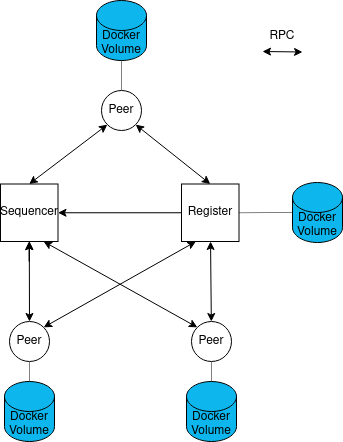

The diagram above was exported from draw.io. Its source (the exported page's mxGraphModel, read from the mxfile embedded in the PNG):
<mxGraphModel dx="988" dy="548" grid="1" gridSize="10" guides="1" tooltips="1" connect="1" arrows="1" fold="1" page="1" pageScale="1" pageWidth="827" pageHeight="1169" math="0" shadow="0">
  <root>
    <mxCell id="0" />
    <mxCell id="1" parent="0" />
    <mxCell id="UhxArxTYmVB5pwQFxY_8-14" style="rounded=0;orthogonalLoop=1;jettySize=auto;html=1;exitX=0;exitY=0;exitDx=0;exitDy=0;entryX=0.75;entryY=1;entryDx=0;entryDy=0;startArrow=classic;startFill=1;endArrow=classic;endFill=1;" parent="1" source="UhxArxTYmVB5pwQFxY_8-1" target="UhxArxTYmVB5pwQFxY_8-5" edge="1">
      <mxGeometry relative="1" as="geometry" />
    </mxCell>
    <mxCell id="UhxArxTYmVB5pwQFxY_8-1" value="Peer" style="ellipse;whiteSpace=wrap;html=1;aspect=fixed;" parent="1" vertex="1">
      <mxGeometry x="469" y="340" width="40" height="40" as="geometry" />
    </mxCell>
    <mxCell id="UhxArxTYmVB5pwQFxY_8-15" style="edgeStyle=none;rounded=0;orthogonalLoop=1;jettySize=auto;html=1;exitX=0;exitY=1;exitDx=0;exitDy=0;startArrow=classic;startFill=1;endArrow=classic;endFill=1;entryX=0.5;entryY=0;entryDx=0;entryDy=0;" parent="1" source="UhxArxTYmVB5pwQFxY_8-2" target="UhxArxTYmVB5pwQFxY_8-5" edge="1">
      <mxGeometry relative="1" as="geometry">
        <mxPoint x="270" y="200" as="targetPoint" />
      </mxGeometry>
    </mxCell>
    <mxCell id="UhxArxTYmVB5pwQFxY_8-17" style="edgeStyle=none;rounded=0;orthogonalLoop=1;jettySize=auto;html=1;exitX=1;exitY=1;exitDx=0;exitDy=0;startArrow=classic;startFill=1;endArrow=classic;endFill=1;entryX=0.5;entryY=0;entryDx=0;entryDy=0;" parent="1" source="UhxArxTYmVB5pwQFxY_8-2" target="UhxArxTYmVB5pwQFxY_8-10" edge="1">
      <mxGeometry relative="1" as="geometry">
        <mxPoint x="500" y="200" as="targetPoint" />
      </mxGeometry>
    </mxCell>
    <mxCell id="UhxArxTYmVB5pwQFxY_8-2" value="Peer" style="ellipse;whiteSpace=wrap;html=1;aspect=fixed;" parent="1" vertex="1">
      <mxGeometry x="379" y="109" width="40" height="40" as="geometry" />
    </mxCell>
    <mxCell id="UhxArxTYmVB5pwQFxY_8-16" value="" style="edgeStyle=none;rounded=0;orthogonalLoop=1;jettySize=auto;html=1;startArrow=classic;startFill=1;endArrow=classic;endFill=1;" parent="1" source="UhxArxTYmVB5pwQFxY_8-3" target="UhxArxTYmVB5pwQFxY_8-5" edge="1">
      <mxGeometry relative="1" as="geometry" />
    </mxCell>
    <mxCell id="UhxArxTYmVB5pwQFxY_8-18" style="edgeStyle=none;rounded=0;orthogonalLoop=1;jettySize=auto;html=1;exitX=1;exitY=0;exitDx=0;exitDy=0;entryX=0.25;entryY=1;entryDx=0;entryDy=0;startArrow=classic;startFill=1;endArrow=classic;endFill=1;" parent="1" source="UhxArxTYmVB5pwQFxY_8-3" target="UhxArxTYmVB5pwQFxY_8-10" edge="1">
      <mxGeometry relative="1" as="geometry" />
    </mxCell>
    <mxCell id="UhxArxTYmVB5pwQFxY_8-3" value="Peer" style="ellipse;whiteSpace=wrap;html=1;aspect=fixed;" parent="1" vertex="1">
      <mxGeometry x="287" y="340" width="40" height="40" as="geometry" />
    </mxCell>
    <mxCell id="UhxArxTYmVB5pwQFxY_8-5" value="Sequencer" style="whiteSpace=wrap;html=1;aspect=fixed;" parent="1" vertex="1">
      <mxGeometry x="278" y="202.5" width="57.5" height="57.5" as="geometry" />
    </mxCell>
    <mxCell id="UhxArxTYmVB5pwQFxY_8-9" style="edgeStyle=orthogonalEdgeStyle;rounded=0;orthogonalLoop=1;jettySize=auto;html=1;exitX=0.5;exitY=1;exitDx=0;exitDy=0;startArrow=classic;startFill=1;" parent="1" source="UhxArxTYmVB5pwQFxY_8-5" target="UhxArxTYmVB5pwQFxY_8-5" edge="1">
      <mxGeometry relative="1" as="geometry" />
    </mxCell>
    <mxCell id="UhxArxTYmVB5pwQFxY_8-23" style="edgeStyle=none;rounded=0;orthogonalLoop=1;jettySize=auto;html=1;startArrow=classic;startFill=1;endArrow=classic;endFill=1;" parent="1" source="UhxArxTYmVB5pwQFxY_8-10" target="UhxArxTYmVB5pwQFxY_8-1" edge="1">
      <mxGeometry relative="1" as="geometry" />
    </mxCell>
    <mxCell id="-sKkMsIb79JQdxmADYep-1" style="edgeStyle=orthogonalEdgeStyle;rounded=0;orthogonalLoop=1;jettySize=auto;html=1;exitX=0;exitY=0.5;exitDx=0;exitDy=0;entryX=1;entryY=0.5;entryDx=0;entryDy=0;" parent="1" source="UhxArxTYmVB5pwQFxY_8-10" target="UhxArxTYmVB5pwQFxY_8-5" edge="1">
      <mxGeometry relative="1" as="geometry" />
    </mxCell>
    <mxCell id="UhxArxTYmVB5pwQFxY_8-10" value="Register" style="whiteSpace=wrap;html=1;aspect=fixed;" parent="1" vertex="1">
      <mxGeometry x="459" y="202.5" width="57.5" height="57.5" as="geometry" />
    </mxCell>
    <mxCell id="_iCXyssdvEK1cdqRlwWR-6" style="edgeStyle=none;rounded=0;orthogonalLoop=1;jettySize=auto;html=1;exitX=0.5;exitY=0;exitDx=0;exitDy=0;exitPerimeter=0;entryX=0.5;entryY=1;entryDx=0;entryDy=0;dashed=1;dashPattern=1 1;startArrow=none;startFill=0;endArrow=none;endFill=0;" parent="1" source="_iCXyssdvEK1cdqRlwWR-1" target="UhxArxTYmVB5pwQFxY_8-3" edge="1">
      <mxGeometry relative="1" as="geometry" />
    </mxCell>
    <mxCell id="_iCXyssdvEK1cdqRlwWR-1" value="&lt;div&gt;Docker&lt;/div&gt;&lt;div&gt;Volume&lt;br&gt;&lt;/div&gt;" style="shape=cylinder3;whiteSpace=wrap;html=1;boundedLbl=1;backgroundOutline=1;size=15;strokeWidth=1;fillColor=#0db7ed;" parent="1" vertex="1">
      <mxGeometry x="282" y="400" width="50" height="60" as="geometry" />
    </mxCell>
    <mxCell id="_iCXyssdvEK1cdqRlwWR-5" style="edgeStyle=none;rounded=0;orthogonalLoop=1;jettySize=auto;html=1;entryX=0.5;entryY=1;entryDx=0;entryDy=0;dashed=1;dashPattern=1 1;startArrow=none;startFill=0;endArrow=none;endFill=0;" parent="1" source="_iCXyssdvEK1cdqRlwWR-2" target="UhxArxTYmVB5pwQFxY_8-1" edge="1">
      <mxGeometry relative="1" as="geometry" />
    </mxCell>
    <mxCell id="_iCXyssdvEK1cdqRlwWR-2" value="&lt;div&gt;Docker&lt;/div&gt;&lt;div&gt;Volume&lt;br&gt;&lt;/div&gt;" style="shape=cylinder3;whiteSpace=wrap;html=1;boundedLbl=1;backgroundOutline=1;size=15;strokeWidth=1;fillColor=#0db7ed;" parent="1" vertex="1">
      <mxGeometry x="464" y="400" width="50" height="60" as="geometry" />
    </mxCell>
    <mxCell id="_iCXyssdvEK1cdqRlwWR-4" style="edgeStyle=none;rounded=0;orthogonalLoop=1;jettySize=auto;html=1;exitX=0.5;exitY=1;exitDx=0;exitDy=0;exitPerimeter=0;entryX=0.5;entryY=0;entryDx=0;entryDy=0;dashed=1;dashPattern=1 1;startArrow=none;startFill=0;endArrow=none;endFill=0;" parent="1" source="_iCXyssdvEK1cdqRlwWR-3" target="UhxArxTYmVB5pwQFxY_8-2" edge="1">
      <mxGeometry relative="1" as="geometry" />
    </mxCell>
    <mxCell id="_iCXyssdvEK1cdqRlwWR-3" value="&lt;div&gt;Docker&lt;/div&gt;&lt;div&gt;Volume&lt;br&gt;&lt;/div&gt;" style="shape=cylinder3;whiteSpace=wrap;html=1;boundedLbl=1;backgroundOutline=1;size=15;strokeWidth=1;fillColor=#0db7ed;" parent="1" vertex="1">
      <mxGeometry x="374" y="19" width="50" height="60" as="geometry" />
    </mxCell>
    <mxCell id="BKXwjQtKl3fHT8iTnuWZ-4" style="edgeStyle=none;rounded=0;orthogonalLoop=1;jettySize=auto;html=1;exitX=1;exitY=0.5;exitDx=0;exitDy=0;startArrow=classic;startFill=1;endArrow=classic;endFill=1;" parent="1" edge="1">
      <mxGeometry relative="1" as="geometry">
        <mxPoint x="540" y="70" as="sourcePoint" />
        <mxPoint x="580" y="70.5" as="targetPoint" />
      </mxGeometry>
    </mxCell>
    <mxCell id="BKXwjQtKl3fHT8iTnuWZ-5" value="RPC" style="text;html=1;strokeColor=none;fillColor=none;align=center;verticalAlign=middle;whiteSpace=wrap;rounded=0;" parent="1" vertex="1">
      <mxGeometry x="530" y="40" width="60" height="30" as="geometry" />
    </mxCell>
    <mxCell id="-sKkMsIb79JQdxmADYep-5" style="edgeStyle=orthogonalEdgeStyle;rounded=0;orthogonalLoop=1;jettySize=auto;html=1;entryX=1;entryY=0.5;entryDx=0;entryDy=0;endArrow=none;endFill=0;dashed=1;dashPattern=1 1;" parent="1" source="-sKkMsIb79JQdxmADYep-4" target="UhxArxTYmVB5pwQFxY_8-10" edge="1">
      <mxGeometry relative="1" as="geometry" />
    </mxCell>
    <mxCell id="-sKkMsIb79JQdxmADYep-4" value="&lt;div&gt;Docker&lt;/div&gt;&lt;div&gt;Volume&lt;br&gt;&lt;/div&gt;" style="shape=cylinder3;whiteSpace=wrap;html=1;boundedLbl=1;backgroundOutline=1;size=15;strokeWidth=1;fillColor=#0db7ed;" parent="1" vertex="1">
      <mxGeometry x="570" y="201" width="50" height="60" as="geometry" />
    </mxCell>
  </root>
</mxGraphModel>